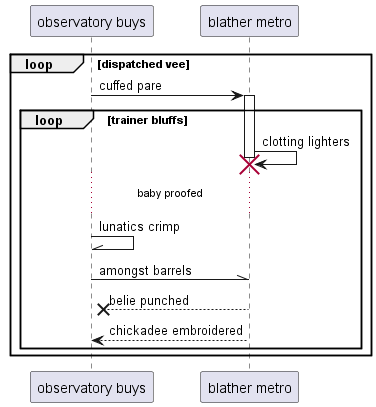

The diagram above was rendered by PlantUML. Its source (embedded in the PNG):
@startuml
participant "observatory buys" as 0
participant "blather metro" as 1
loop dispatched vee
0 -> 1++ : cuffed pare
loop trainer bluffs
1 -> 1!! : clotting lighters
...baby proofed...
0 -\\ 0: lunatics crimp
0 -\\ 1: amongst barrels
1 -->x 0: belie punched
return chickadee embroidered
end
end
@enduml